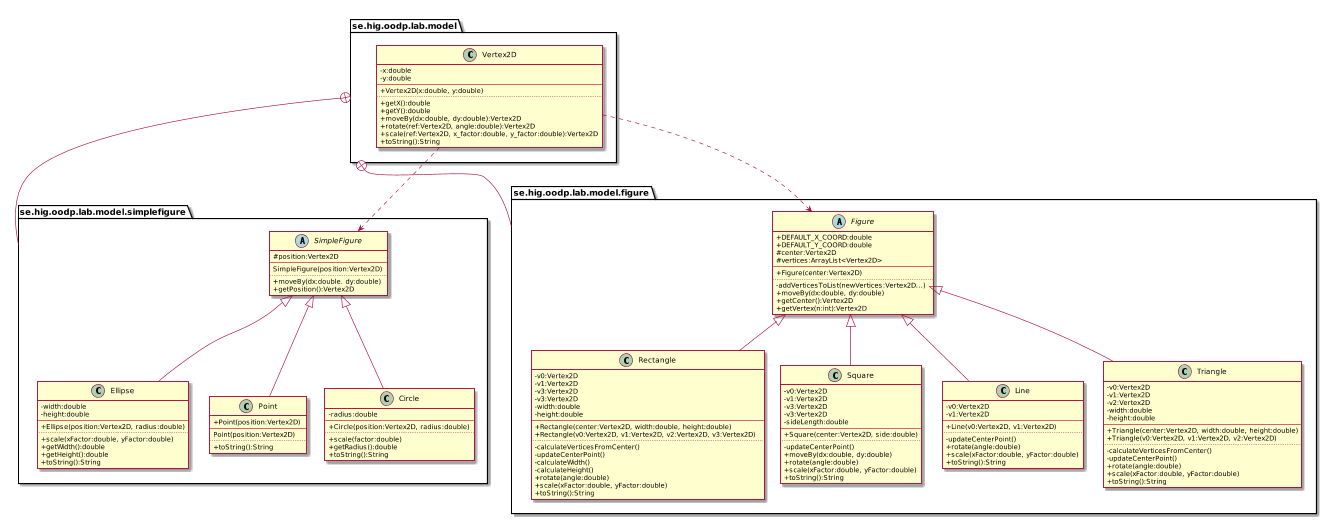

The diagram above was rendered by PlantUML. Its source (embedded in the PNG):
@startuml
' ____________________________________________________________________________
' ____ CONFIGURATION OPTIONS __________________________________________________
' debug flag creates a 'svek.dot' and 'svek.svg' file in ~/
!pragma svek_trace on

' package graphical style
skinparam packageStyle folder

' don't use symbols to indicate visibility
skinparam classAttributeIconsize 0


' ____________________________________________________________________________
' ____ CLASS DEFINITIONS ______________________________________________________
package se.hig.oodp.lab.model {
    class Vertex2D {
        -x:double
        -y:double
        --
        +Vertex2D(x:double, y:double)
        ..
        +getX():double
        +getY():double
        +moveBy(dx:double, dy:double):Vertex2D
        +rotate(ref:Vertex2D, angle:double):Vertex2D
        +scale(ref:Vertex2D, x_factor:double, y_factor:double):Vertex2D
        +toString():String
    }
}

package se.hig.oodp.lab.model.simplefigure {
    abstract class SimpleFigure {
        #position:Vertex2D
        --
        SimpleFigure(position:Vertex2D)
        ..
        +moveBy(dx:double. dy:double)
        +getPosition():Vertex2D
    }

    class Point {
        +Point(position:Vertex2D)
        --
        Point(position:Vertex2D)
        ..
        +toString():String
    }

    class Circle {
        -radius:double
        --
        +Circle(position:Vertex2D, radius:double)
        ..
        +scale(factor:double)
        +getRadius():double
        +toString():String
    }

    class Ellipse {
        -width:double
        -height:double
        --
        +Ellipse(position:Vertex2D, radius:double)
        ..
        +scale(xFactor:double, yFactor:double)
        +getWidth():double
        +getHeight():double
        +toString():String
    }
}

package se.hig.oodp.lab.model.figure {
    abstract class Figure {
        +DEFAULT_X_COORD:double
        +DEFAULT_Y_COORD:double
        #center:Vertex2D
        #vertices:ArrayList<Vertex2D>
        --
        +Figure(center:Vertex2D)
        ..
        -addVerticesToList(newVertices:Vertex2D...)
        +moveBy(dx:double, dy:double)
        +getCenter():Vertex2D
        +getVertex(n:int):Vertex2D
    }

    class Line {
        -v0:Vertex2D
        -v1:Vertex2D
        --
        +Line(v0:Vertex2D, v1:Vertex2D)
        ..
        -updateCenterPoint()
        +rotate(angle:double)
        +scale(xFactor:double, yFactor:double)
        +toString():String
    }

    class Triangle {
        -v0:Vertex2D
        -v1:Vertex2D
        -v2:Vertex2D
        -width:double
        -height:double
        --
        +Triangle(center:Vertex2D, width:double, height:double)
        +Triangle(v0:Vertex2D, v1:Vertex2D, v2:Vertex2D)
        ..
        -calculateVerticesFromCenter()
        -updateCenterPoint()
        +rotate(angle:double)
        +scale(xFactor:double, yFactor:double)
        +toString():String
    }

    class Rectangle {
        -v0:Vertex2D
        -v1:Vertex2D
        -v3:Vertex2D
        -v3:Vertex2D
        -width:double
        -height:double
        --
        +Rectangle(center:Vertex2D, width:double, height:double)
        +Rectangle(v0:Vertex2D, v1:Vertex2D, v2:Vertex2D, v3:Vertex2D)
        ..
        -calculateVerticesFromCenter()
        -updateCenterPoint()
        -calculateWidth()
        -calculateHeight()
        +rotate(angle:double)
        +scale(xFactor:double, yFactor:double)
        +toString():String
    }

    class Square {
        -v0:Vertex2D
        -v1:Vertex2D
        -v3:Vertex2D
        -v3:Vertex2D
        -sideLength:double
        --
        +Square(center:Vertex2D, side:double)
        ..
        -updateCenterPoint()
        +moveBy(dx:double, dy:double)
        +rotate(angle:double)
        +scale(xFactor:double, yFactor:double)
        +toString():String
    }
}


' ____________________________________________________________________________
' ____ PACKAGE HIERARCHY _____________________________________________________
se.hig.oodp.lab.model +-- se.hig.oodp.lab.model.figure
se.hig.oodp.lab.model +-- se.hig.oodp.lab.model.simplefigure


' ____________________________________________________________________________
' ____ RELATIONS BETWEEN CLASSES _____________________________________________
' <|--      extension
' *--       composition
' o--       aggregation

Figure <.. Vertex2D
SimpleFigure <.. Vertex2D

SimpleFigure <|-- Point
SimpleFigure <|-- Circle
SimpleFigure <|-- Ellipse

Figure <|-- Line
Figure <|-- Triangle
Figure <|-- Rectangle
Figure <|-- Square




@enduml